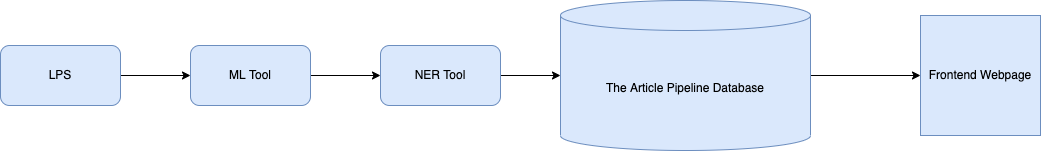

The diagram above was exported from draw.io. Its source (the exported page's mxGraphModel, read from the mxfile embedded in the PNG):
<mxGraphModel dx="1018" dy="659" grid="1" gridSize="10" guides="1" tooltips="1" connect="1" arrows="1" fold="1" page="1" pageScale="1" pageWidth="850" pageHeight="1100" math="0" shadow="0">
  <root>
    <mxCell id="0" />
    <mxCell id="1" parent="0" />
    <mxCell id="DH21T1BlwAJkKS3lRBnf-5" style="edgeStyle=orthogonalEdgeStyle;rounded=0;orthogonalLoop=1;jettySize=auto;html=1;entryX=0;entryY=0.5;entryDx=0;entryDy=0;" parent="1" source="DH21T1BlwAJkKS3lRBnf-2" target="DH21T1BlwAJkKS3lRBnf-3" edge="1">
      <mxGeometry relative="1" as="geometry">
        <mxPoint x="260" y="180" as="targetPoint" />
        <Array as="points">
          <mxPoint x="140" y="180" />
          <mxPoint x="140" y="180" />
        </Array>
      </mxGeometry>
    </mxCell>
    <mxCell id="DH21T1BlwAJkKS3lRBnf-2" value="LPS" style="rounded=1;whiteSpace=wrap;html=1;fillColor=#dae8fc;strokeColor=#6c8ebf;" parent="1" vertex="1">
      <mxGeometry x="20" y="150" width="120" height="60" as="geometry" />
    </mxCell>
    <mxCell id="DH21T1BlwAJkKS3lRBnf-6" style="edgeStyle=orthogonalEdgeStyle;rounded=0;orthogonalLoop=1;jettySize=auto;html=1;entryX=0;entryY=0.5;entryDx=0;entryDy=0;exitX=1;exitY=0.5;exitDx=0;exitDy=0;" parent="1" source="DH21T1BlwAJkKS3lRBnf-3" target="DH21T1BlwAJkKS3lRBnf-4" edge="1">
      <mxGeometry relative="1" as="geometry">
        <Array as="points">
          <mxPoint x="330" y="180" />
          <mxPoint x="330" y="180" />
        </Array>
      </mxGeometry>
    </mxCell>
    <mxCell id="DH21T1BlwAJkKS3lRBnf-3" value="ML Tool" style="rounded=1;whiteSpace=wrap;html=1;fillColor=#dae8fc;strokeColor=#6c8ebf;" parent="1" vertex="1">
      <mxGeometry x="210" y="150" width="120" height="60" as="geometry" />
    </mxCell>
    <mxCell id="DH21T1BlwAJkKS3lRBnf-8" style="edgeStyle=orthogonalEdgeStyle;rounded=0;orthogonalLoop=1;jettySize=auto;html=1;entryX=0;entryY=0.5;entryDx=0;entryDy=0;entryPerimeter=0;" parent="1" source="DH21T1BlwAJkKS3lRBnf-4" target="DH21T1BlwAJkKS3lRBnf-7" edge="1">
      <mxGeometry relative="1" as="geometry">
        <mxPoint x="700" y="190" as="targetPoint" />
      </mxGeometry>
    </mxCell>
    <mxCell id="DH21T1BlwAJkKS3lRBnf-4" value="NER Tool" style="rounded=1;whiteSpace=wrap;html=1;fillColor=#dae8fc;strokeColor=#6c8ebf;" parent="1" vertex="1">
      <mxGeometry x="400" y="150" width="120" height="60" as="geometry" />
    </mxCell>
    <mxCell id="qYAbamf_22XkJTJGOu5d-4" style="edgeStyle=orthogonalEdgeStyle;rounded=0;orthogonalLoop=1;jettySize=auto;html=1;entryX=0;entryY=0.5;entryDx=0;entryDy=0;" edge="1" parent="1" source="DH21T1BlwAJkKS3lRBnf-7" target="qYAbamf_22XkJTJGOu5d-1">
      <mxGeometry relative="1" as="geometry" />
    </mxCell>
    <mxCell id="DH21T1BlwAJkKS3lRBnf-7" value="The Article Pipeline Database" style="shape=cylinder3;whiteSpace=wrap;html=1;boundedLbl=1;backgroundOutline=1;size=15;fillColor=#dae8fc;strokeColor=#6c8ebf;" parent="1" vertex="1">
      <mxGeometry x="580" y="105" width="250" height="150" as="geometry" />
    </mxCell>
    <mxCell id="qYAbamf_22XkJTJGOu5d-1" value="Frontend Webpage" style="whiteSpace=wrap;html=1;aspect=fixed;fillColor=#dae8fc;strokeColor=#6c8ebf;" vertex="1" parent="1">
      <mxGeometry x="940" y="120" width="120" height="120" as="geometry" />
    </mxCell>
  </root>
</mxGraphModel>